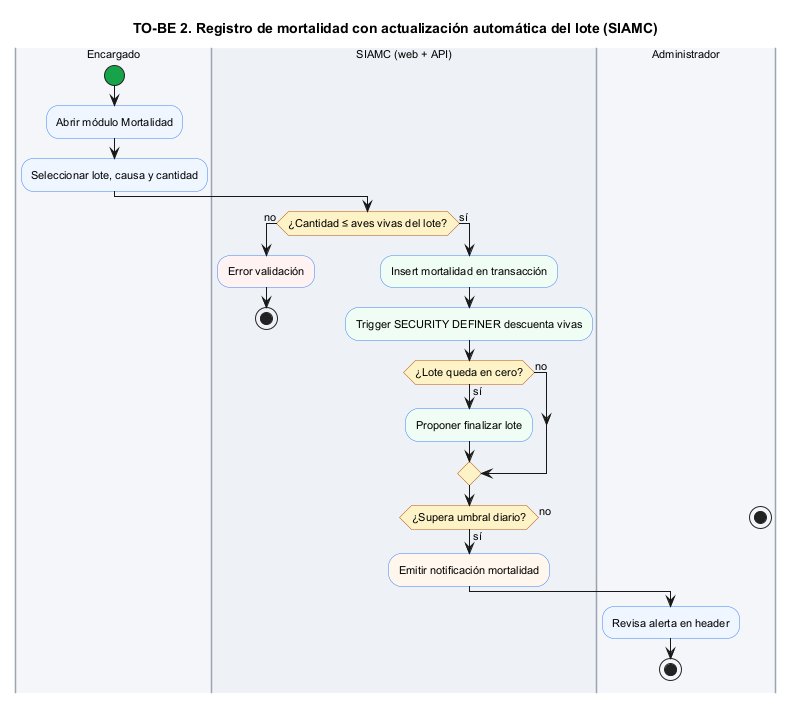

The diagram above was rendered by PlantUML. Its source (embedded in the PNG):
@startuml
title TO-BE 2. Registro de mortalidad con actualización automática del lote (SIAMC)

skinparam defaultFontName Arial
skinparam defaultFontSize 11
skinparam ActivityBackgroundColor #EFF6FF
skinparam ActivityBorderColor #3B82F6
skinparam ActivityDiamondBackgroundColor #FEF3C7
skinparam ActivityDiamondBorderColor #B45309
skinparam ActivityStartColor #16A34A
skinparam ActivityEndColor #DC2626
skinparam SwimlaneBorderColor #9AA5B1

|#F4F6FA|Encargado|
start
:Abrir módulo Mortalidad;
:Seleccionar lote, causa y cantidad;
|#EEF2F7|SIAMC (web + API)|
if (¿Cantidad ≤ aves vivas del lote?) then (no)
  #FEF2F2:Error validación;
  stop
else (sí)
  #F0FDF4:Insert mortalidad en transacción;
  #F0FDF4:Trigger SECURITY DEFINER descuenta vivas;
  if (¿Lote queda en cero?) then (sí)
    #F0FDF4:Proponer finalizar lote;
  else (no)
  endif
  if (¿Supera umbral diario?) then (sí)
    #FFF7ED:Emitir notificación mortalidad;
    |#F4F6FA|Administrador|
    :Revisa alerta en header;
    stop
  else (no)
    stop
  endif
endif
@enduml